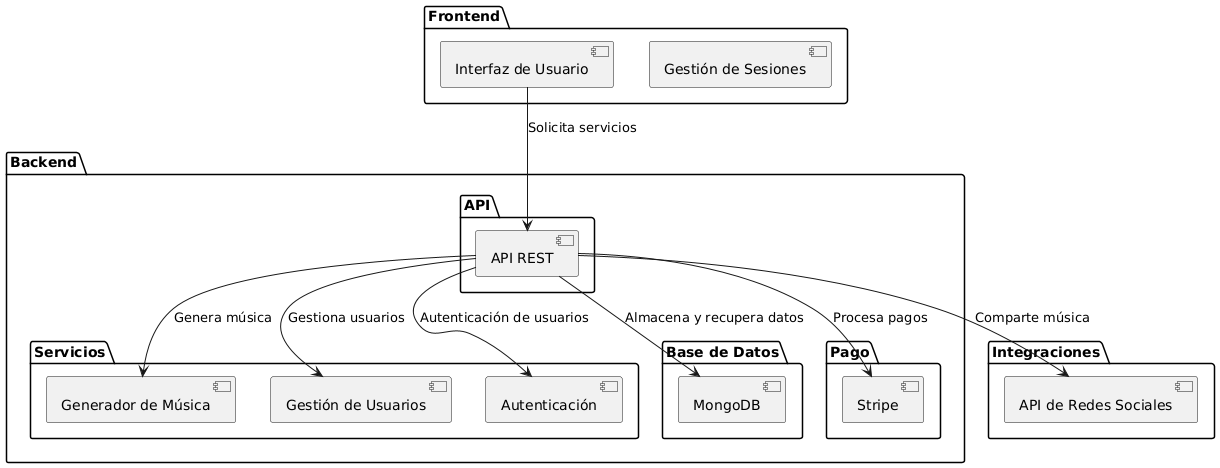

The diagram above was rendered by PlantUML. Its source (embedded in the PNG):
@startuml
package "Frontend" {
    [Interfaz de Usuario]
    [Gestión de Sesiones]
}

package "Backend" {
    package "API" {
        [API REST]
    }
    package "Servicios" {
        [Generador de Música]
        [Gestión de Usuarios]
        [Autenticación]
    }
    package "Base de Datos" {
        [MongoDB]
    }
    package "Pago" {
        [Stripe]
    }
}

package "Integraciones" {
    [API de Redes Sociales]
}

[Interfaz de Usuario] --> [API REST]: Solicita servicios
[API REST] --> [Generador de Música]: Genera música
[API REST] --> [Gestión de Usuarios]: Gestiona usuarios
[API REST] --> [Autenticación]: Autenticación de usuarios
[API REST] --> [MongoDB]: Almacena y recupera datos
[API REST] --> [Stripe]: Procesa pagos
[API REST] --> [API de Redes Sociales]: Comparte música
@enduml